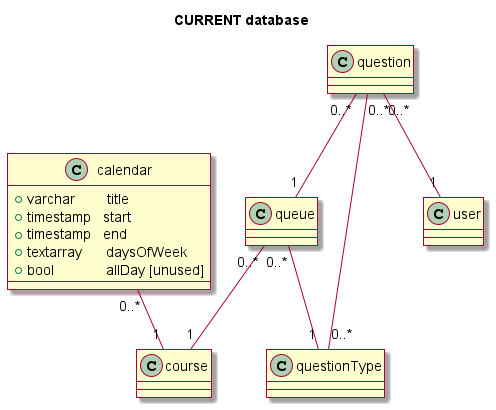

The diagram above was rendered by PlantUML. Its source (embedded in the PNG):
@startuml
skin rose

title CURRENT database


class queue {
}

class course

class questionType 
class question 
class user

class calendar {
  +varchar        title
  +timestamp   start 
  +timestamp   end
  +textarray      daysOfWeek
  +bool             allDay [unused]
}

class course


queue "0..*" -- "1" course
question "0..*" -- "1" queue
question "0..*" -- "1" user
calendar "0..*" -- "1" course
question "0..*" -- "0..*" questionType
queue "0..*" -- "1" questionType
@enduml